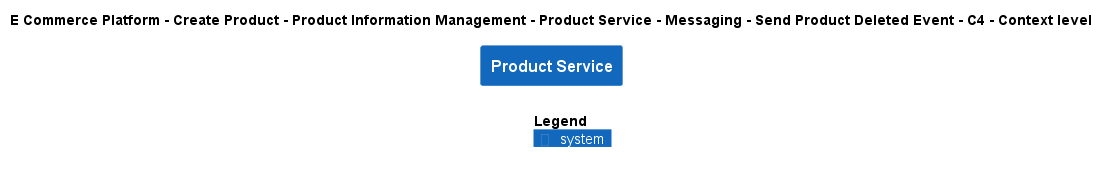

The diagram above was rendered by PlantUML. Its source (embedded in the PNG):
@startuml
!include ..\..\..\..\..\..\..\..\..\.c4s\C4_Context.puml

AddElementTag("c4interflow:lifecycle:new", $bgColor=green, $fontColor=#ffffff, $borderColor=green, $shadowing="False")
AddElementTag("c4interflow:lifecycle:changed", $bgColor=orange, $fontColor=#ffffff, $borderColor=orange, $shadowing="False")
AddElementTag("c4interflow:lifecycle:removed", $bgColor=red, $fontColor=#ffffff, $borderColor=red, $shadowing="False")

AddRelTag("c4interflow:lifecycle:new", $textColor=green, $lineColor=green)
AddRelTag("c4interflow:lifecycle:changed", $textColor=orange, $lineColor=orange)
AddRelTag("c4interflow:lifecycle:removed", $textColor=red, $lineColor=red)

SHOW_PERSON_PORTRAIT()
LAYOUT_TOP_DOWN()

skinparam linetype polyline

title E Commerce Platform - Create Product - Product Information Management - Product Service - Messaging - Send Product Deleted Event - C4 - Context level

System(ECommercePlatform.CreateProduct.ProductInformationManagement.SoftwareSystems.ProductService, "Product Service", "")



SHOW_LEGEND()
@enduml